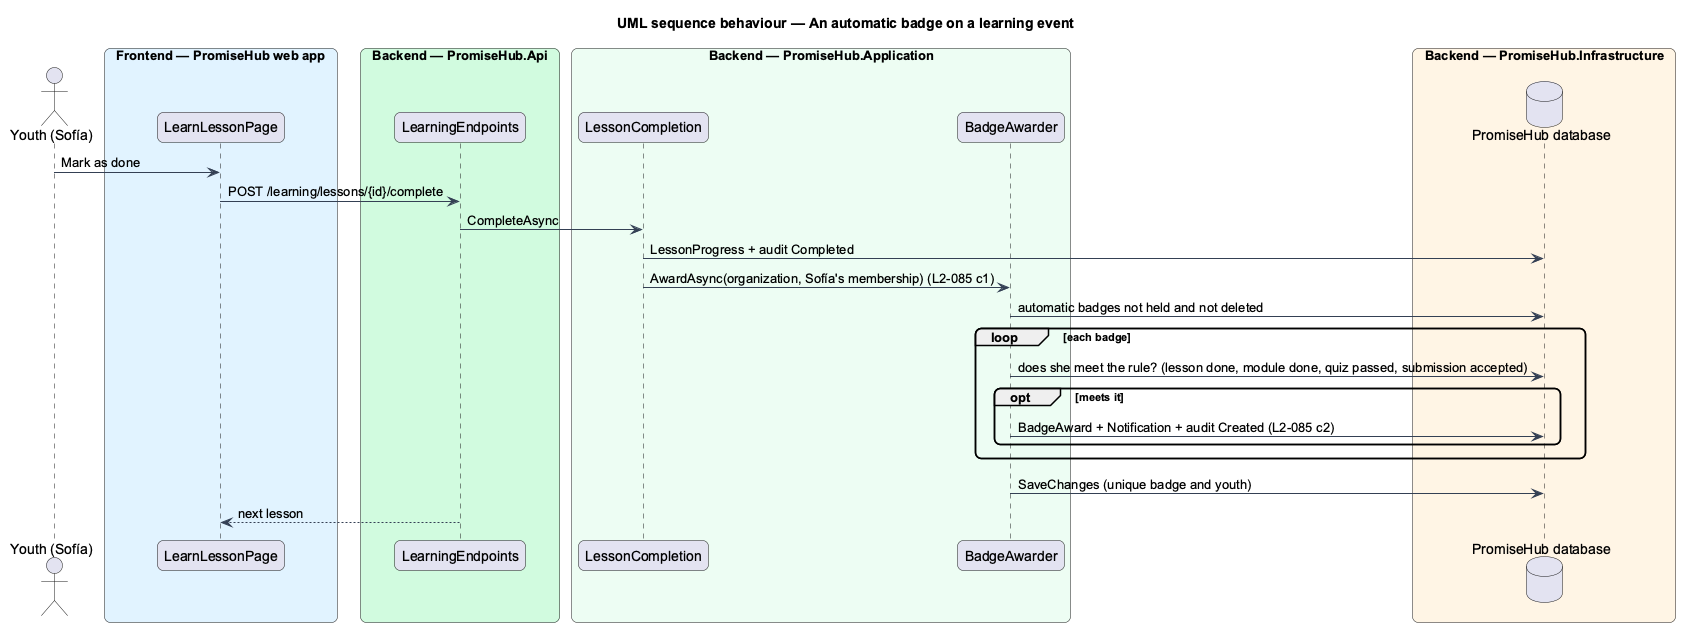

The diagram above was rendered by PlantUML. Its source (embedded in the PNG):
@startuml
title UML sequence behaviour — An automatic badge on a learning event
skinparam backgroundColor #FFFFFF
skinparam shadowing false
skinparam roundcorner 12
skinparam defaultFontName Arial
skinparam ArrowColor #344054
actor "Youth (Sofía)" as actor
box "Frontend — PromiseHub web app" #E0F2FE
  participant "LearnLessonPage" as page
end box
box "Backend — PromiseHub.Api" #D1FADF
  participant "LearningEndpoints" as ep
end box
box "Backend — PromiseHub.Application" #ECFDF3
  participant "LessonCompletion" as done
  participant "BadgeAwarder" as awarder
end box
box "Backend — PromiseHub.Infrastructure" #FFF4E5
  database "PromiseHub database" as db
end box
actor -> page : Mark as done
page -> ep : POST /learning/lessons/{id}/complete
ep -> done : CompleteAsync
done -> db : LessonProgress + audit Completed
done -> awarder : AwardAsync(organization, Sofía's membership) (L2-085 c1)
awarder -> db : automatic badges not held and not deleted
loop each badge
  awarder -> db : does she meet the rule? (lesson done, module done, quiz passed, submission accepted)
  opt meets it
    awarder -> db : BadgeAward + Notification + audit Created (L2-085 c2)
  end
end
awarder -> db : SaveChanges (unique badge and youth)
ep --> page : next lesson
@enduml